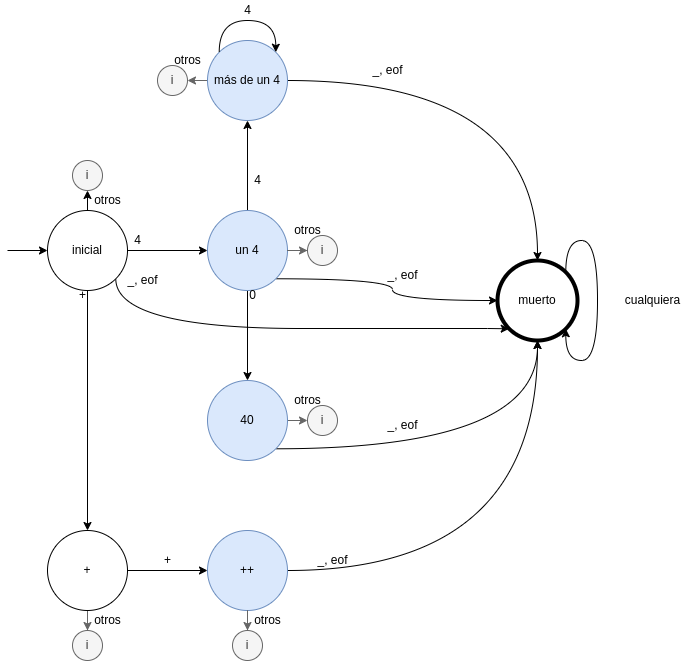

The diagram above was exported from draw.io. Its source (the exported page's mxGraphModel, read from the mxfile embedded in the PNG):
<mxGraphModel dx="831" dy="2017" grid="1" gridSize="10" guides="1" tooltips="1" connect="1" arrows="1" fold="1" page="1" pageScale="1" pageWidth="850" pageHeight="1100" math="0" shadow="0">
  <root>
    <mxCell id="0" />
    <mxCell id="1" parent="0" />
    <mxCell id="mNiIXEM8RgNsWA76042T-4" value="" style="edgeStyle=orthogonalEdgeStyle;rounded=0;orthogonalLoop=1;jettySize=auto;html=1;" parent="1" source="mNiIXEM8RgNsWA76042T-1" target="mNiIXEM8RgNsWA76042T-3" edge="1">
      <mxGeometry relative="1" as="geometry" />
    </mxCell>
    <mxCell id="BXGz7sppbGhBxSLuaJNk-1" style="edgeStyle=orthogonalEdgeStyle;rounded=0;orthogonalLoop=1;jettySize=auto;html=1;exitX=0.5;exitY=1;exitDx=0;exitDy=0;entryX=0.5;entryY=0;entryDx=0;entryDy=0;" parent="1" source="mNiIXEM8RgNsWA76042T-1" target="KXGVd4gA5V1SJR-qT3pd-10" edge="1">
      <mxGeometry relative="1" as="geometry" />
    </mxCell>
    <mxCell id="BXGz7sppbGhBxSLuaJNk-9" style="edgeStyle=orthogonalEdgeStyle;rounded=0;orthogonalLoop=1;jettySize=auto;html=1;exitX=0.5;exitY=0;exitDx=0;exitDy=0;entryX=0.5;entryY=1;entryDx=0;entryDy=0;" parent="1" source="mNiIXEM8RgNsWA76042T-1" target="BXGz7sppbGhBxSLuaJNk-8" edge="1">
      <mxGeometry relative="1" as="geometry" />
    </mxCell>
    <mxCell id="0hN9JC51hP_rb9hSdwg--14" style="edgeStyle=orthogonalEdgeStyle;curved=1;rounded=0;orthogonalLoop=1;jettySize=auto;html=1;exitX=1;exitY=1;exitDx=0;exitDy=0;entryX=0;entryY=1;entryDx=0;entryDy=0;" edge="1" parent="1" source="mNiIXEM8RgNsWA76042T-1" target="0hN9JC51hP_rb9hSdwg--3">
      <mxGeometry relative="1" as="geometry">
        <Array as="points">
          <mxPoint x="148" y="158" />
          <mxPoint x="520" y="158" />
        </Array>
      </mxGeometry>
    </mxCell>
    <mxCell id="mNiIXEM8RgNsWA76042T-1" value="inicial" style="ellipse;whiteSpace=wrap;html=1;aspect=fixed;" parent="1" vertex="1">
      <mxGeometry x="80" y="40" width="80" height="80" as="geometry" />
    </mxCell>
    <mxCell id="mNiIXEM8RgNsWA76042T-2" value="" style="endArrow=classic;html=1;rounded=0;entryX=0;entryY=0.5;entryDx=0;entryDy=0;" parent="1" target="mNiIXEM8RgNsWA76042T-1" edge="1">
      <mxGeometry width="50" height="50" relative="1" as="geometry">
        <mxPoint x="40" y="80" as="sourcePoint" />
        <mxPoint x="40" y="30" as="targetPoint" />
      </mxGeometry>
    </mxCell>
    <mxCell id="mNiIXEM8RgNsWA76042T-7" value="" style="edgeStyle=orthogonalEdgeStyle;rounded=0;orthogonalLoop=1;jettySize=auto;html=1;" parent="1" source="mNiIXEM8RgNsWA76042T-3" target="mNiIXEM8RgNsWA76042T-6" edge="1">
      <mxGeometry relative="1" as="geometry" />
    </mxCell>
    <mxCell id="7MDnLpRL-EgpMopeq44_-1" style="edgeStyle=orthogonalEdgeStyle;rounded=0;orthogonalLoop=1;jettySize=auto;html=1;exitX=0.5;exitY=0;exitDx=0;exitDy=0;entryX=0.5;entryY=1;entryDx=0;entryDy=0;" parent="1" source="mNiIXEM8RgNsWA76042T-3" target="KXGVd4gA5V1SJR-qT3pd-1" edge="1">
      <mxGeometry relative="1" as="geometry" />
    </mxCell>
    <mxCell id="0hN9JC51hP_rb9hSdwg--6" style="edgeStyle=orthogonalEdgeStyle;curved=1;rounded=0;orthogonalLoop=1;jettySize=auto;html=1;exitX=1;exitY=1;exitDx=0;exitDy=0;entryX=0;entryY=0.5;entryDx=0;entryDy=0;" edge="1" parent="1" source="mNiIXEM8RgNsWA76042T-3" target="0hN9JC51hP_rb9hSdwg--3">
      <mxGeometry relative="1" as="geometry" />
    </mxCell>
    <mxCell id="mNiIXEM8RgNsWA76042T-3" value="un 4" style="ellipse;whiteSpace=wrap;html=1;aspect=fixed;strokeWidth=1;fillColor=#dae8fc;strokeColor=#6c8ebf;" parent="1" vertex="1">
      <mxGeometry x="240" y="40" width="80" height="80" as="geometry" />
    </mxCell>
    <mxCell id="mNiIXEM8RgNsWA76042T-5" value="4" style="text;html=1;align=center;verticalAlign=middle;resizable=0;points=[];autosize=1;strokeColor=none;fillColor=none;" parent="1" vertex="1">
      <mxGeometry x="160" y="60" width="20" height="20" as="geometry" />
    </mxCell>
    <mxCell id="BXGz7sppbGhBxSLuaJNk-17" style="edgeStyle=orthogonalEdgeStyle;rounded=0;orthogonalLoop=1;jettySize=auto;html=1;exitX=1;exitY=0.5;exitDx=0;exitDy=0;entryX=0;entryY=0.5;entryDx=0;entryDy=0;fillColor=#f5f5f5;strokeColor=#666666;" parent="1" source="mNiIXEM8RgNsWA76042T-6" target="BXGz7sppbGhBxSLuaJNk-16" edge="1">
      <mxGeometry relative="1" as="geometry" />
    </mxCell>
    <mxCell id="0hN9JC51hP_rb9hSdwg--8" style="edgeStyle=orthogonalEdgeStyle;curved=1;rounded=0;orthogonalLoop=1;jettySize=auto;html=1;exitX=1;exitY=1;exitDx=0;exitDy=0;entryX=0.5;entryY=1;entryDx=0;entryDy=0;" edge="1" parent="1" source="mNiIXEM8RgNsWA76042T-6" target="0hN9JC51hP_rb9hSdwg--3">
      <mxGeometry relative="1" as="geometry" />
    </mxCell>
    <mxCell id="mNiIXEM8RgNsWA76042T-6" value="40" style="ellipse;whiteSpace=wrap;html=1;aspect=fixed;strokeWidth=1;fillColor=#dae8fc;strokeColor=#6c8ebf;" parent="1" vertex="1">
      <mxGeometry x="240" y="210" width="80" height="80" as="geometry" />
    </mxCell>
    <mxCell id="mNiIXEM8RgNsWA76042T-8" value="0" style="text;html=1;align=center;verticalAlign=middle;resizable=0;points=[];autosize=1;strokeColor=none;fillColor=none;" parent="1" vertex="1">
      <mxGeometry x="275" y="115" width="20" height="20" as="geometry" />
    </mxCell>
    <mxCell id="BXGz7sppbGhBxSLuaJNk-12" style="edgeStyle=orthogonalEdgeStyle;rounded=0;orthogonalLoop=1;jettySize=auto;html=1;exitX=0;exitY=0.5;exitDx=0;exitDy=0;entryX=1;entryY=0.5;entryDx=0;entryDy=0;fillColor=#f5f5f5;strokeColor=#666666;" parent="1" source="KXGVd4gA5V1SJR-qT3pd-1" target="BXGz7sppbGhBxSLuaJNk-11" edge="1">
      <mxGeometry relative="1" as="geometry" />
    </mxCell>
    <mxCell id="0hN9JC51hP_rb9hSdwg--4" style="edgeStyle=orthogonalEdgeStyle;curved=1;rounded=0;orthogonalLoop=1;jettySize=auto;html=1;exitX=1;exitY=0.5;exitDx=0;exitDy=0;entryX=0.5;entryY=0;entryDx=0;entryDy=0;" edge="1" parent="1" source="KXGVd4gA5V1SJR-qT3pd-1" target="0hN9JC51hP_rb9hSdwg--3">
      <mxGeometry relative="1" as="geometry" />
    </mxCell>
    <mxCell id="KXGVd4gA5V1SJR-qT3pd-1" value="más de un 4" style="ellipse;whiteSpace=wrap;html=1;aspect=fixed;strokeWidth=1;fillColor=#dae8fc;strokeColor=#6c8ebf;" parent="1" vertex="1">
      <mxGeometry x="240" y="-130" width="80" height="80" as="geometry" />
    </mxCell>
    <mxCell id="KXGVd4gA5V1SJR-qT3pd-5" value="4" style="text;html=1;align=center;verticalAlign=middle;resizable=0;points=[];autosize=1;strokeColor=none;fillColor=none;hachureGap=4;" parent="1" vertex="1">
      <mxGeometry x="280" width="20" height="20" as="geometry" />
    </mxCell>
    <mxCell id="KXGVd4gA5V1SJR-qT3pd-9" value="" style="edgeStyle=orthogonalEdgeStyle;curved=1;rounded=0;orthogonalLoop=1;jettySize=auto;html=1;" parent="1" source="KXGVd4gA5V1SJR-qT3pd-10" target="KXGVd4gA5V1SJR-qT3pd-11" edge="1">
      <mxGeometry relative="1" as="geometry" />
    </mxCell>
    <mxCell id="BXGz7sppbGhBxSLuaJNk-3" value="" style="edgeStyle=orthogonalEdgeStyle;rounded=0;orthogonalLoop=1;jettySize=auto;html=1;fillColor=#f5f5f5;strokeColor=#666666;" parent="1" source="KXGVd4gA5V1SJR-qT3pd-10" target="BXGz7sppbGhBxSLuaJNk-2" edge="1">
      <mxGeometry relative="1" as="geometry" />
    </mxCell>
    <mxCell id="KXGVd4gA5V1SJR-qT3pd-10" value="+" style="ellipse;whiteSpace=wrap;html=1;aspect=fixed;strokeWidth=1;" parent="1" vertex="1">
      <mxGeometry x="80" y="360" width="80" height="80" as="geometry" />
    </mxCell>
    <mxCell id="0hN9JC51hP_rb9hSdwg--10" style="edgeStyle=orthogonalEdgeStyle;curved=1;rounded=0;orthogonalLoop=1;jettySize=auto;html=1;exitX=1;exitY=0.5;exitDx=0;exitDy=0;" edge="1" parent="1" source="KXGVd4gA5V1SJR-qT3pd-11" target="0hN9JC51hP_rb9hSdwg--3">
      <mxGeometry relative="1" as="geometry" />
    </mxCell>
    <mxCell id="KXGVd4gA5V1SJR-qT3pd-11" value="++" style="ellipse;whiteSpace=wrap;html=1;aspect=fixed;strokeWidth=1;fillColor=#dae8fc;strokeColor=#6c8ebf;" parent="1" vertex="1">
      <mxGeometry x="240" y="360" width="80" height="80" as="geometry" />
    </mxCell>
    <mxCell id="KXGVd4gA5V1SJR-qT3pd-12" value="+" style="text;html=1;align=center;verticalAlign=middle;resizable=0;points=[];autosize=1;strokeColor=none;fillColor=none;" parent="1" vertex="1">
      <mxGeometry x="190" y="380" width="20" height="20" as="geometry" />
    </mxCell>
    <mxCell id="KXGVd4gA5V1SJR-qT3pd-14" value="+" style="text;html=1;align=center;verticalAlign=middle;resizable=0;points=[];autosize=1;strokeColor=none;fillColor=none;hachureGap=4;" parent="1" vertex="1">
      <mxGeometry x="105" y="115" width="20" height="20" as="geometry" />
    </mxCell>
    <mxCell id="BXGz7sppbGhBxSLuaJNk-2" value="i" style="ellipse;whiteSpace=wrap;html=1;aspect=fixed;strokeWidth=1;fillColor=#f5f5f5;fontColor=#333333;strokeColor=#666666;" parent="1" vertex="1">
      <mxGeometry x="105" y="460" width="30" height="30" as="geometry" />
    </mxCell>
    <mxCell id="BXGz7sppbGhBxSLuaJNk-5" value="" style="edgeStyle=orthogonalEdgeStyle;rounded=0;orthogonalLoop=1;jettySize=auto;html=1;fillColor=#f5f5f5;strokeColor=#666666;" parent="1" target="BXGz7sppbGhBxSLuaJNk-6" edge="1">
      <mxGeometry relative="1" as="geometry">
        <mxPoint x="280" y="440" as="sourcePoint" />
      </mxGeometry>
    </mxCell>
    <mxCell id="BXGz7sppbGhBxSLuaJNk-6" value="i" style="ellipse;whiteSpace=wrap;html=1;aspect=fixed;strokeWidth=1;fillColor=#f5f5f5;fontColor=#333333;strokeColor=#666666;" parent="1" vertex="1">
      <mxGeometry x="265" y="460" width="30" height="30" as="geometry" />
    </mxCell>
    <mxCell id="BXGz7sppbGhBxSLuaJNk-8" value="i" style="ellipse;whiteSpace=wrap;html=1;aspect=fixed;strokeWidth=1;fillColor=#f5f5f5;fontColor=#333333;strokeColor=#666666;" parent="1" vertex="1">
      <mxGeometry x="105" y="-10" width="30" height="30" as="geometry" />
    </mxCell>
    <mxCell id="BXGz7sppbGhBxSLuaJNk-11" value="i" style="ellipse;whiteSpace=wrap;html=1;aspect=fixed;strokeWidth=1;fillColor=#f5f5f5;fontColor=#333333;strokeColor=#666666;" parent="1" vertex="1">
      <mxGeometry x="190" y="-105.00000000000003" width="30" height="30" as="geometry" />
    </mxCell>
    <mxCell id="BXGz7sppbGhBxSLuaJNk-13" value="" style="edgeStyle=orthogonalEdgeStyle;rounded=0;orthogonalLoop=1;jettySize=auto;html=1;fillColor=#f5f5f5;strokeColor=#666666;exitX=1;exitY=0.5;exitDx=0;exitDy=0;" parent="1" target="BXGz7sppbGhBxSLuaJNk-14" edge="1" source="mNiIXEM8RgNsWA76042T-3">
      <mxGeometry relative="1" as="geometry">
        <mxPoint x="280" y="120" as="sourcePoint" />
      </mxGeometry>
    </mxCell>
    <mxCell id="BXGz7sppbGhBxSLuaJNk-14" value="i" style="ellipse;whiteSpace=wrap;html=1;aspect=fixed;strokeWidth=1;fillColor=#f5f5f5;fontColor=#333333;strokeColor=#666666;" parent="1" vertex="1">
      <mxGeometry x="340" y="65" width="30" height="30" as="geometry" />
    </mxCell>
    <mxCell id="BXGz7sppbGhBxSLuaJNk-16" value="i" style="ellipse;whiteSpace=wrap;html=1;aspect=fixed;strokeWidth=1;fillColor=#f5f5f5;fontColor=#333333;strokeColor=#666666;" parent="1" vertex="1">
      <mxGeometry x="340" y="235" width="30" height="30" as="geometry" />
    </mxCell>
    <mxCell id="BXGz7sppbGhBxSLuaJNk-18" value="otros" style="text;html=1;align=center;verticalAlign=middle;resizable=0;points=[];autosize=1;strokeColor=none;fillColor=none;" parent="1" vertex="1">
      <mxGeometry x="200" y="-120" width="40" height="20" as="geometry" />
    </mxCell>
    <mxCell id="BXGz7sppbGhBxSLuaJNk-19" value="otros" style="text;html=1;align=center;verticalAlign=middle;resizable=0;points=[];autosize=1;strokeColor=none;fillColor=none;" parent="1" vertex="1">
      <mxGeometry x="120" y="20" width="40" height="20" as="geometry" />
    </mxCell>
    <mxCell id="BXGz7sppbGhBxSLuaJNk-20" value="otros" style="text;html=1;align=center;verticalAlign=middle;resizable=0;points=[];autosize=1;strokeColor=none;fillColor=none;" parent="1" vertex="1">
      <mxGeometry x="120" y="440" width="40" height="20" as="geometry" />
    </mxCell>
    <mxCell id="BXGz7sppbGhBxSLuaJNk-21" value="otros" style="text;html=1;align=center;verticalAlign=middle;resizable=0;points=[];autosize=1;strokeColor=none;fillColor=none;" parent="1" vertex="1">
      <mxGeometry x="280" y="440" width="40" height="20" as="geometry" />
    </mxCell>
    <mxCell id="BXGz7sppbGhBxSLuaJNk-22" value="otros" style="text;html=1;align=center;verticalAlign=middle;resizable=0;points=[];autosize=1;strokeColor=none;fillColor=none;" parent="1" vertex="1">
      <mxGeometry x="320" y="50" width="40" height="20" as="geometry" />
    </mxCell>
    <mxCell id="BXGz7sppbGhBxSLuaJNk-23" value="otros" style="text;html=1;align=center;verticalAlign=middle;resizable=0;points=[];autosize=1;strokeColor=none;fillColor=none;" parent="1" vertex="1">
      <mxGeometry x="320" y="220" width="40" height="20" as="geometry" />
    </mxCell>
    <mxCell id="0hN9JC51hP_rb9hSdwg--1" style="edgeStyle=orthogonalEdgeStyle;rounded=0;orthogonalLoop=1;jettySize=auto;html=1;exitX=0;exitY=0;exitDx=0;exitDy=0;entryX=1;entryY=0;entryDx=0;entryDy=0;curved=1;" edge="1" parent="1" source="KXGVd4gA5V1SJR-qT3pd-1" target="KXGVd4gA5V1SJR-qT3pd-1">
      <mxGeometry relative="1" as="geometry">
        <Array as="points">
          <mxPoint x="252" y="-150" />
          <mxPoint x="308" y="-150" />
        </Array>
      </mxGeometry>
    </mxCell>
    <mxCell id="0hN9JC51hP_rb9hSdwg--2" value="4" style="text;html=1;align=center;verticalAlign=middle;resizable=0;points=[];autosize=1;strokeColor=none;fillColor=none;" vertex="1" parent="1">
      <mxGeometry x="270" y="-170" width="20" height="20" as="geometry" />
    </mxCell>
    <mxCell id="0hN9JC51hP_rb9hSdwg--3" value="muerto" style="ellipse;whiteSpace=wrap;html=1;aspect=fixed;strokeWidth=4;" vertex="1" parent="1">
      <mxGeometry x="530" y="90" width="80" height="80" as="geometry" />
    </mxCell>
    <mxCell id="0hN9JC51hP_rb9hSdwg--5" value="_, eof" style="text;html=1;align=center;verticalAlign=middle;resizable=0;points=[];autosize=1;strokeColor=none;fillColor=none;" vertex="1" parent="1">
      <mxGeometry x="395" y="-110" width="50" height="20" as="geometry" />
    </mxCell>
    <mxCell id="0hN9JC51hP_rb9hSdwg--7" value="_, eof" style="text;html=1;align=center;verticalAlign=middle;resizable=0;points=[];autosize=1;strokeColor=none;fillColor=none;" vertex="1" parent="1">
      <mxGeometry x="410" y="95" width="50" height="20" as="geometry" />
    </mxCell>
    <mxCell id="0hN9JC51hP_rb9hSdwg--9" value="_, eof" style="text;html=1;align=center;verticalAlign=middle;resizable=0;points=[];autosize=1;strokeColor=none;fillColor=none;" vertex="1" parent="1">
      <mxGeometry x="410" y="245" width="50" height="20" as="geometry" />
    </mxCell>
    <mxCell id="0hN9JC51hP_rb9hSdwg--11" value="_, eof" style="text;html=1;align=center;verticalAlign=middle;resizable=0;points=[];autosize=1;strokeColor=none;fillColor=none;" vertex="1" parent="1">
      <mxGeometry x="340" y="380" width="50" height="20" as="geometry" />
    </mxCell>
    <mxCell id="0hN9JC51hP_rb9hSdwg--12" style="edgeStyle=orthogonalEdgeStyle;curved=1;rounded=0;orthogonalLoop=1;jettySize=auto;html=1;exitX=1;exitY=0;exitDx=0;exitDy=0;entryX=1;entryY=1;entryDx=0;entryDy=0;" edge="1" parent="1" source="0hN9JC51hP_rb9hSdwg--3" target="0hN9JC51hP_rb9hSdwg--3">
      <mxGeometry relative="1" as="geometry" />
    </mxCell>
    <mxCell id="0hN9JC51hP_rb9hSdwg--13" value="cualquiera" style="text;html=1;align=center;verticalAlign=middle;resizable=0;points=[];autosize=1;strokeColor=none;fillColor=none;" vertex="1" parent="1">
      <mxGeometry x="650" y="120" width="70" height="20" as="geometry" />
    </mxCell>
    <mxCell id="0hN9JC51hP_rb9hSdwg--15" value="_, eof" style="text;html=1;align=center;verticalAlign=middle;resizable=0;points=[];autosize=1;strokeColor=none;fillColor=none;" vertex="1" parent="1">
      <mxGeometry x="150" y="100" width="50" height="20" as="geometry" />
    </mxCell>
  </root>
</mxGraphModel>